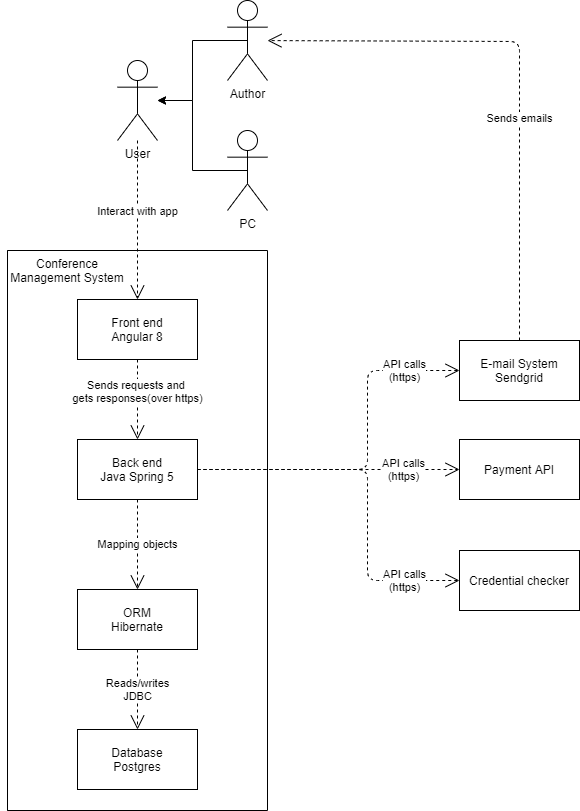

The diagram above was exported from draw.io. Its source (the exported page's mxGraphModel, read from the mxfile embedded in the PNG):
<mxGraphModel dx="1278" dy="568" grid="1" gridSize="10" guides="1" tooltips="1" connect="1" arrows="1" fold="1" page="1" pageScale="1" pageWidth="850" pageHeight="1100" math="0" shadow="0">
  <root>
    <mxCell id="0" />
    <mxCell id="1" parent="0" />
    <mxCell id="E5fQE0mg4SrRBdRvhfh8-65" style="edgeStyle=orthogonalEdgeStyle;rounded=0;orthogonalLoop=1;jettySize=auto;html=1;exitX=0.5;exitY=0.5;exitDx=0;exitDy=0;exitPerimeter=0;" parent="1" source="E5fQE0mg4SrRBdRvhfh8-4" target="E5fQE0mg4SrRBdRvhfh8-13" edge="1">
      <mxGeometry relative="1" as="geometry" />
    </mxCell>
    <mxCell id="E5fQE0mg4SrRBdRvhfh8-4" value="PC" style="shape=umlActor;verticalLabelPosition=bottom;labelBackgroundColor=#ffffff;verticalAlign=top;html=1;outlineConnect=0;" parent="1" vertex="1">
      <mxGeometry x="330" y="260" width="40" height="80" as="geometry" />
    </mxCell>
    <mxCell id="E5fQE0mg4SrRBdRvhfh8-13" value="User" style="shape=umlActor;verticalLabelPosition=bottom;labelBackgroundColor=#ffffff;verticalAlign=top;html=1;outlineConnect=0;" parent="1" vertex="1">
      <mxGeometry x="220" y="190" width="40" height="80" as="geometry" />
    </mxCell>
    <mxCell id="E5fQE0mg4SrRBdRvhfh8-64" style="edgeStyle=orthogonalEdgeStyle;rounded=0;orthogonalLoop=1;jettySize=auto;html=1;exitX=0.5;exitY=0.5;exitDx=0;exitDy=0;exitPerimeter=0;" parent="1" source="E5fQE0mg4SrRBdRvhfh8-28" target="E5fQE0mg4SrRBdRvhfh8-13" edge="1">
      <mxGeometry relative="1" as="geometry" />
    </mxCell>
    <mxCell id="E5fQE0mg4SrRBdRvhfh8-28" value="Author" style="shape=umlActor;verticalLabelPosition=bottom;labelBackgroundColor=#ffffff;verticalAlign=top;html=1;outlineConnect=0;" parent="1" vertex="1">
      <mxGeometry x="330" y="130" width="40" height="80" as="geometry" />
    </mxCell>
    <mxCell id="E5fQE0mg4SrRBdRvhfh8-39" value="E-mail System&lt;br&gt;Sendgrid" style="rounded=0;whiteSpace=wrap;html=1;" parent="1" vertex="1">
      <mxGeometry x="562" y="470" width="120" height="60" as="geometry" />
    </mxCell>
    <mxCell id="E5fQE0mg4SrRBdRvhfh8-40" value="Sends emails" style="endArrow=open;endSize=12;dashed=1;html=1;exitX=0.5;exitY=0;exitDx=0;exitDy=0;" parent="1" source="E5fQE0mg4SrRBdRvhfh8-39" target="E5fQE0mg4SrRBdRvhfh8-28" edge="1">
      <mxGeometry x="-0.086" y="-30" width="160" relative="1" as="geometry">
        <mxPoint x="670" y="390" as="sourcePoint" />
        <mxPoint x="390" y="180" as="targetPoint" />
        <Array as="points">
          <mxPoint x="622" y="320" />
          <mxPoint x="622" y="171" />
        </Array>
        <mxPoint x="-30" y="30" as="offset" />
      </mxGeometry>
    </mxCell>
    <mxCell id="E5fQE0mg4SrRBdRvhfh8-41" value="Payment API" style="rounded=0;whiteSpace=wrap;html=1;" parent="1" vertex="1">
      <mxGeometry x="562" y="569" width="120" height="60" as="geometry" />
    </mxCell>
    <mxCell id="E5fQE0mg4SrRBdRvhfh8-42" value="API calls&lt;br&gt;(https)" style="endArrow=open;endSize=12;dashed=1;html=1;entryX=0;entryY=0.5;entryDx=0;entryDy=0;exitX=1;exitY=0.5;exitDx=0;exitDy=0;" parent="1" source="E5fQE0mg4SrRBdRvhfh8-35" target="E5fQE0mg4SrRBdRvhfh8-41" edge="1">
      <mxGeometry x="0.5702" width="160" relative="1" as="geometry">
        <mxPoint x="510" y="630" as="sourcePoint" />
        <mxPoint x="320" y="630" as="targetPoint" />
        <Array as="points" />
        <mxPoint as="offset" />
      </mxGeometry>
    </mxCell>
    <mxCell id="E5fQE0mg4SrRBdRvhfh8-46" value="Interact with app" style="endArrow=open;endSize=12;dashed=1;html=1;entryX=0.5;entryY=0;entryDx=0;entryDy=0;" parent="1" source="E5fQE0mg4SrRBdRvhfh8-13" target="E5fQE0mg4SrRBdRvhfh8-34" edge="1">
      <mxGeometry x="-0.1111" width="160" relative="1" as="geometry">
        <mxPoint x="400" y="530" as="sourcePoint" />
        <mxPoint x="210" y="420" as="targetPoint" />
        <Array as="points" />
        <mxPoint as="offset" />
      </mxGeometry>
    </mxCell>
    <mxCell id="E5fQE0mg4SrRBdRvhfh8-47" value="API calls&lt;br&gt;(https)" style="endArrow=open;endSize=12;dashed=1;html=1;exitX=1;exitY=0.5;exitDx=0;exitDy=0;entryX=0;entryY=0.5;entryDx=0;entryDy=0;" parent="1" source="E5fQE0mg4SrRBdRvhfh8-35" target="E5fQE0mg4SrRBdRvhfh8-39" edge="1">
      <mxGeometry x="0.695" width="160" relative="1" as="geometry">
        <mxPoint x="400" y="530" as="sourcePoint" />
        <mxPoint x="570" y="600" as="targetPoint" />
        <Array as="points">
          <mxPoint x="470" y="599" />
          <mxPoint x="470" y="500" />
        </Array>
        <mxPoint as="offset" />
      </mxGeometry>
    </mxCell>
    <mxCell id="E5fQE0mg4SrRBdRvhfh8-57" value="&lt;br&gt;" style="swimlane;html=1;horizontal=0;startSize=0;" parent="1" vertex="1">
      <mxGeometry x="110" y="380" width="260" height="560" as="geometry">
        <mxRectangle x="140" y="610" width="30" height="50" as="alternateBounds" />
      </mxGeometry>
    </mxCell>
    <mxCell id="E5fQE0mg4SrRBdRvhfh8-34" value="Front end&lt;br&gt;Angular 8" style="rounded=0;whiteSpace=wrap;html=1;" parent="E5fQE0mg4SrRBdRvhfh8-57" vertex="1">
      <mxGeometry x="70" y="49" width="120" height="60" as="geometry" />
    </mxCell>
    <mxCell id="E5fQE0mg4SrRBdRvhfh8-35" value="Back end&lt;br&gt;Java Spring 5" style="rounded=0;whiteSpace=wrap;html=1;" parent="E5fQE0mg4SrRBdRvhfh8-57" vertex="1">
      <mxGeometry x="70" y="189" width="120" height="60" as="geometry" />
    </mxCell>
    <mxCell id="E5fQE0mg4SrRBdRvhfh8-45" value="Sends requests and &lt;br&gt;gets responses(over https)" style="endArrow=open;endSize=12;dashed=1;html=1;exitX=0.5;exitY=1;exitDx=0;exitDy=0;entryX=0.5;entryY=0;entryDx=0;entryDy=0;" parent="E5fQE0mg4SrRBdRvhfh8-57" source="E5fQE0mg4SrRBdRvhfh8-34" target="E5fQE0mg4SrRBdRvhfh8-35" edge="1">
      <mxGeometry x="-0.2" width="160" relative="1" as="geometry">
        <mxPoint x="290" y="239" as="sourcePoint" />
        <mxPoint x="230" y="239" as="targetPoint" />
        <mxPoint as="offset" />
      </mxGeometry>
    </mxCell>
    <mxCell id="E5fQE0mg4SrRBdRvhfh8-43" value="ORM&lt;br&gt;Hibernate" style="rounded=0;whiteSpace=wrap;html=1;" parent="E5fQE0mg4SrRBdRvhfh8-57" vertex="1">
      <mxGeometry x="70" y="339" width="120" height="60" as="geometry" />
    </mxCell>
    <mxCell id="E5fQE0mg4SrRBdRvhfh8-38" value="Mapping objects" style="endArrow=open;endSize=12;dashed=1;html=1;exitX=0.5;exitY=1;exitDx=0;exitDy=0;entryX=0.5;entryY=0;entryDx=0;entryDy=0;" parent="E5fQE0mg4SrRBdRvhfh8-57" source="E5fQE0mg4SrRBdRvhfh8-35" target="E5fQE0mg4SrRBdRvhfh8-43" edge="1">
      <mxGeometry width="160" relative="1" as="geometry">
        <mxPoint x="320" y="149" as="sourcePoint" />
        <mxPoint x="370" y="199" as="targetPoint" />
        <mxPoint as="offset" />
      </mxGeometry>
    </mxCell>
    <mxCell id="E5fQE0mg4SrRBdRvhfh8-36" value="Database&lt;br&gt;Postgres" style="rounded=0;whiteSpace=wrap;html=1;" parent="E5fQE0mg4SrRBdRvhfh8-57" vertex="1">
      <mxGeometry x="70" y="479" width="120" height="60" as="geometry" />
    </mxCell>
    <mxCell id="E5fQE0mg4SrRBdRvhfh8-44" value="Reads/writes&lt;br&gt;JDBC" style="endArrow=open;endSize=12;dashed=1;html=1;exitX=0.5;exitY=1;exitDx=0;exitDy=0;entryX=0.5;entryY=0;entryDx=0;entryDy=0;" parent="E5fQE0mg4SrRBdRvhfh8-57" source="E5fQE0mg4SrRBdRvhfh8-43" target="E5fQE0mg4SrRBdRvhfh8-36" edge="1">
      <mxGeometry width="160" relative="1" as="geometry">
        <mxPoint x="490" y="239" as="sourcePoint" />
        <mxPoint x="410" y="239" as="targetPoint" />
      </mxGeometry>
    </mxCell>
    <mxCell id="E5fQE0mg4SrRBdRvhfh8-63" value="Conference Management System" style="text;html=1;strokeColor=none;fillColor=none;align=center;verticalAlign=middle;whiteSpace=wrap;rounded=0;" parent="E5fQE0mg4SrRBdRvhfh8-57" vertex="1">
      <mxGeometry width="120" height="40" as="geometry" />
    </mxCell>
    <mxCell id="E5fQE0mg4SrRBdRvhfh8-59" value="Credential checker" style="rounded=0;whiteSpace=wrap;html=1;" parent="1" vertex="1">
      <mxGeometry x="562" y="680" width="120" height="60" as="geometry" />
    </mxCell>
    <mxCell id="E5fQE0mg4SrRBdRvhfh8-61" value="API calls&lt;br&gt;(https)" style="endArrow=open;endSize=12;dashed=1;html=1;entryX=0;entryY=0.5;entryDx=0;entryDy=0;exitX=1;exitY=0.5;exitDx=0;exitDy=0;" parent="1" source="E5fQE0mg4SrRBdRvhfh8-35" target="E5fQE0mg4SrRBdRvhfh8-59" edge="1">
      <mxGeometry x="0.7054" width="160" relative="1" as="geometry">
        <mxPoint x="460.0000000000002" y="580" as="sourcePoint" />
        <mxPoint x="559.9999999999998" y="640" as="targetPoint" />
        <Array as="points">
          <mxPoint x="470" y="599" />
          <mxPoint x="470" y="710" />
        </Array>
        <mxPoint as="offset" />
      </mxGeometry>
    </mxCell>
  </root>
</mxGraphModel>